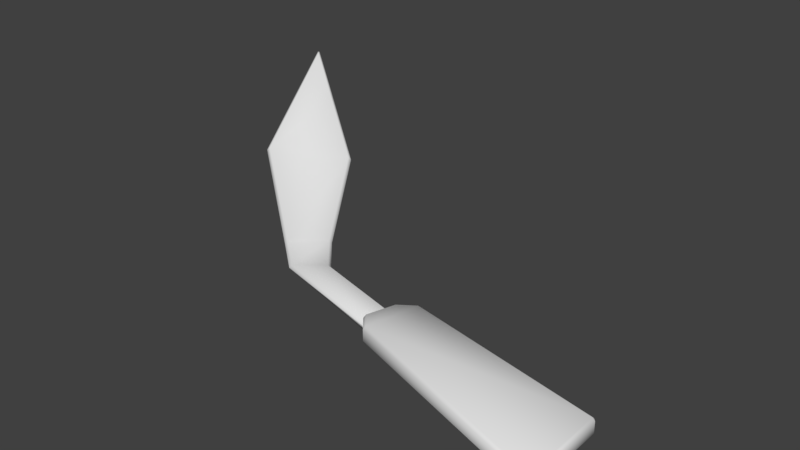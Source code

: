 # Source: keratome.blend  (saved by Blender 2.79.0; exported with 4.5.12 LTS)
import bpy
from mathutils import Matrix  # noqa: F401  (used for matrix-valued properties, if any)

bpy.ops.wm.read_factory_settings(use_empty=True)
scene = bpy.context.scene
scene.name = 'Scene'

# ---- collections
col_collection_1 = bpy.data.collections.new('Collection 1'); scene.collection.children.link(col_collection_1)

# ---- world
world_world = bpy.data.worlds.new('World'); scene.world = world_world
world_world.color = (0.05088, 0.05088, 0.05088)
world_world.use_sun_shadow = False
world_world.sun_shadow_jitter_overblur = 0.0
world_world.cycles.sampling_method = 'MANUAL'

# ---- meshes
me_plane_004 = bpy.data.meshes.new('Plane.004')
me_plane_004.from_pydata([(-3.91, 0.5577, 6.979), (-0.2308, -0.6623, 6.979), (-3.666, 1.582, 6.979), (-0.2308, 0.8783, 6.979), (-4.154, 0.8448, 6.979), (-3.996, 1.352, 6.979), (-6.25, 1.405, 6.979), (-5.719, 1.826, 6.979), (-6.875, 1.935, 6.961), (-6.315, 2.485, 6.961), (-8.311, 2.984, 7.953), (-7.042, 3.797, 7.843), (-8.8, 4.897, 9.234), (-7.991, 4.394, 8.579), (-3.996, 1.352, 7.089), (-4.154, 0.8448, 7.089), (-5.719, 1.826, 7.089), (-6.25, 1.405, 7.089), (-6.315, 2.485, 7.07), (-6.875, 1.935, 7.07), (-7.042, 3.797, 7.952), (-8.311, 2.984, 8.062), (-7.991, 4.394, 8.688), (-8.8, 4.897, 9.343), (-3.666, 1.582, 7.258), (-3.91, 0.5577, 7.258), (-0.2308, -0.6623, 7.258), (-0.2308, 0.8783, 7.258), (-3.996, 1.352, 7.258), (-4.154, 0.8448, 7.258)], [], [(3, 2, 24, 27), (2, 5, 28, 24), (11, 13, 22, 20), (13, 12, 23, 22), (6, 4, 15, 17), (8, 6, 17, 19), (15, 14, 16, 17), (17, 16, 18, 19), (19, 18, 20, 21), (21, 20, 22, 23), (9, 11, 20, 18), (4, 5, 14, 15), (7, 9, 18, 16), (12, 10, 21, 23), (5, 7, 16, 14), (10, 8, 19, 21), (25, 26, 27, 24), (25, 24, 28, 29), (0, 1, 26, 25), (4, 0, 25, 29), (5, 4, 29, 28), (1, 3, 27, 26), (3, 0, 2), (6, 7, 4), (1, 0, 3), (0, 4, 5), (0, 5, 2), (11, 9, 8), (8, 9, 6), (10, 11, 8), (9, 7, 6), (11, 10, 13), (13, 10, 12), (7, 5, 4)])
me_plane_004.polygons.foreach_set('use_smooth', [True] * 34)
me_plane_004.use_remesh_preserve_volume = False
me_plane_004.use_remesh_preserve_attributes = False
me_plane_004.use_mirror_vertex_groups = False
me_plane_004.update()

# ---- objects
ob_plane = bpy.data.objects.new('Plane', me_plane_004)

# ---- transforms, parenting, visibility, modifiers, constraints
ob_plane.location = (3.983, -1.675, -5.916)
ob_plane.lineart.crease_threshold = 0.0
_m = ob_plane.modifiers.new('Bevel', 'BEVEL')
_m.angle_limit = 0.7854
_m.spread = 0.0

# ---- collection membership
col_collection_1.objects.link(ob_plane)

# ---- scene / render settings (as saved in the file)
scene.frame_start = 1; scene.frame_end = 250; scene.frame_set(45)
scene.render.engine = 'BLENDER_EEVEE_NEXT'
scene.render.resolution_percentage = 50
scene.render.dither_intensity = 0.0
scene.cycles.use_denoising = False
scene.cycles.samples = 128
scene.cycles.sampling_pattern = 'TABULATED_SOBOL'
scene.cycles.use_adaptive_sampling = False
scene.cycles.use_light_tree = False
scene.cycles.blur_glossy = 0.0
scene.cycles.sample_clamp_indirect = 0.0
scene.view_settings.view_transform = 'Standard'
bpy.context.view_layer.update()

# ---- added for rendering (the .blend has no active camera and no usable light): camera, sun
cam_auto = bpy.data.cameras.new('AutoCamera')
cam_auto.lens = 50.0
cam_auto.sensor_width = 36.0
cam_auto.clip_end = 1000.0
ob_auto_camera = bpy.data.objects.new('AutoCamera', cam_auto)
scene.collection.objects.link(ob_auto_camera)
ob_auto_camera.location = (9.13988, -11.1626, 9.91712)
ob_auto_camera.rotation_euler = (1.09748, -7.21219e-08, 0.694738)
scene.camera = ob_auto_camera
light_auto_sun = bpy.data.lights.new('AutoSun', 'SUN')
light_auto_sun.energy = 3.0
light_auto_sun.angle = 0.0523599
ob_auto_sun = bpy.data.objects.new('AutoSun', light_auto_sun)
scene.collection.objects.link(ob_auto_sun)
ob_auto_sun.rotation_euler = (0.872665, 0.174533, 0.523599)
bpy.context.view_layer.update()
